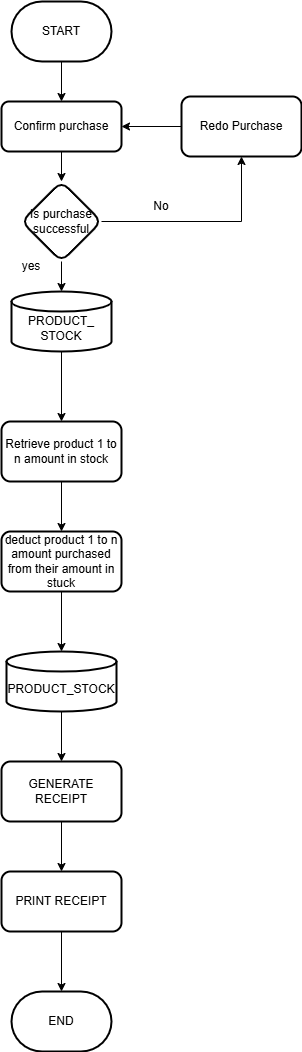

The diagram above was exported from draw.io. Its source (the exported page's mxGraphModel, read from the mxfile embedded in the PNG):
<mxGraphModel dx="880" dy="460" grid="1" gridSize="10" guides="1" tooltips="1" connect="1" arrows="1" fold="1" page="1" pageScale="1" pageWidth="827" pageHeight="1169" math="0" shadow="0">
  <root>
    <mxCell id="WIyWlLk6GJQsqaUBKTNV-0" />
    <mxCell id="WIyWlLk6GJQsqaUBKTNV-1" parent="WIyWlLk6GJQsqaUBKTNV-0" />
    <mxCell id="GttXEjAWtZc5C-WlXdNb-33" value="" style="edgeStyle=orthogonalEdgeStyle;rounded=0;orthogonalLoop=1;jettySize=auto;html=1;" edge="1" parent="WIyWlLk6GJQsqaUBKTNV-1" source="GttXEjAWtZc5C-WlXdNb-0" target="GttXEjAWtZc5C-WlXdNb-32">
      <mxGeometry relative="1" as="geometry" />
    </mxCell>
    <mxCell id="GttXEjAWtZc5C-WlXdNb-0" value="" style="strokeWidth=2;html=1;shape=mxgraph.flowchart.terminator;whiteSpace=wrap;" vertex="1" parent="WIyWlLk6GJQsqaUBKTNV-1">
      <mxGeometry x="250" y="10" width="100" height="60" as="geometry" />
    </mxCell>
    <mxCell id="GttXEjAWtZc5C-WlXdNb-1" value="START" style="text;strokeColor=none;align=center;fillColor=none;html=1;verticalAlign=middle;whiteSpace=wrap;rounded=0;" vertex="1" parent="WIyWlLk6GJQsqaUBKTNV-1">
      <mxGeometry x="270" y="25" width="60" height="30" as="geometry" />
    </mxCell>
    <mxCell id="GttXEjAWtZc5C-WlXdNb-35" value="" style="edgeStyle=orthogonalEdgeStyle;rounded=0;orthogonalLoop=1;jettySize=auto;html=1;" edge="1" parent="WIyWlLk6GJQsqaUBKTNV-1" source="GttXEjAWtZc5C-WlXdNb-32" target="GttXEjAWtZc5C-WlXdNb-34">
      <mxGeometry relative="1" as="geometry" />
    </mxCell>
    <mxCell id="GttXEjAWtZc5C-WlXdNb-32" value="Confirm purchase" style="rounded=1;whiteSpace=wrap;html=1;strokeWidth=2;" vertex="1" parent="WIyWlLk6GJQsqaUBKTNV-1">
      <mxGeometry x="240" y="110" width="120" height="50" as="geometry" />
    </mxCell>
    <mxCell id="GttXEjAWtZc5C-WlXdNb-37" value="" style="edgeStyle=orthogonalEdgeStyle;rounded=0;orthogonalLoop=1;jettySize=auto;html=1;" edge="1" parent="WIyWlLk6GJQsqaUBKTNV-1" source="GttXEjAWtZc5C-WlXdNb-34" target="GttXEjAWtZc5C-WlXdNb-36">
      <mxGeometry relative="1" as="geometry" />
    </mxCell>
    <mxCell id="GttXEjAWtZc5C-WlXdNb-41" value="" style="edgeStyle=orthogonalEdgeStyle;rounded=0;orthogonalLoop=1;jettySize=auto;html=1;" edge="1" parent="WIyWlLk6GJQsqaUBKTNV-1" source="GttXEjAWtZc5C-WlXdNb-34" target="GttXEjAWtZc5C-WlXdNb-40">
      <mxGeometry relative="1" as="geometry" />
    </mxCell>
    <mxCell id="GttXEjAWtZc5C-WlXdNb-34" value="Is purchase successful" style="rhombus;whiteSpace=wrap;html=1;rounded=1;strokeWidth=2;" vertex="1" parent="WIyWlLk6GJQsqaUBKTNV-1">
      <mxGeometry x="260" y="190" width="80" height="80" as="geometry" />
    </mxCell>
    <mxCell id="GttXEjAWtZc5C-WlXdNb-60" value="" style="edgeStyle=orthogonalEdgeStyle;rounded=0;orthogonalLoop=1;jettySize=auto;html=1;" edge="1" parent="WIyWlLk6GJQsqaUBKTNV-1" source="GttXEjAWtZc5C-WlXdNb-36" target="GttXEjAWtZc5C-WlXdNb-32">
      <mxGeometry relative="1" as="geometry" />
    </mxCell>
    <mxCell id="GttXEjAWtZc5C-WlXdNb-36" value="Redo Purchase" style="whiteSpace=wrap;html=1;rounded=1;strokeWidth=2;" vertex="1" parent="WIyWlLk6GJQsqaUBKTNV-1">
      <mxGeometry x="420" y="105" width="120" height="60" as="geometry" />
    </mxCell>
    <mxCell id="GttXEjAWtZc5C-WlXdNb-43" value="" style="edgeStyle=orthogonalEdgeStyle;rounded=0;orthogonalLoop=1;jettySize=auto;html=1;" edge="1" parent="WIyWlLk6GJQsqaUBKTNV-1" source="GttXEjAWtZc5C-WlXdNb-40" target="GttXEjAWtZc5C-WlXdNb-42">
      <mxGeometry relative="1" as="geometry" />
    </mxCell>
    <mxCell id="GttXEjAWtZc5C-WlXdNb-40" value="&lt;div&gt;&lt;br&gt;&lt;/div&gt;PRODUCT_&lt;div&gt;STOCK&lt;/div&gt;" style="strokeWidth=2;html=1;shape=mxgraph.flowchart.database;whiteSpace=wrap;" vertex="1" parent="WIyWlLk6GJQsqaUBKTNV-1">
      <mxGeometry x="250" y="300" width="100" height="60" as="geometry" />
    </mxCell>
    <mxCell id="GttXEjAWtZc5C-WlXdNb-45" value="" style="edgeStyle=orthogonalEdgeStyle;rounded=0;orthogonalLoop=1;jettySize=auto;html=1;" edge="1" parent="WIyWlLk6GJQsqaUBKTNV-1" source="GttXEjAWtZc5C-WlXdNb-42" target="GttXEjAWtZc5C-WlXdNb-44">
      <mxGeometry relative="1" as="geometry" />
    </mxCell>
    <mxCell id="GttXEjAWtZc5C-WlXdNb-42" value="Retrieve product 1 to n amount in stock" style="rounded=1;whiteSpace=wrap;html=1;strokeWidth=2;" vertex="1" parent="WIyWlLk6GJQsqaUBKTNV-1">
      <mxGeometry x="240" y="430" width="120" height="60" as="geometry" />
    </mxCell>
    <mxCell id="GttXEjAWtZc5C-WlXdNb-47" value="" style="edgeStyle=orthogonalEdgeStyle;rounded=0;orthogonalLoop=1;jettySize=auto;html=1;" edge="1" parent="WIyWlLk6GJQsqaUBKTNV-1" source="GttXEjAWtZc5C-WlXdNb-44" target="GttXEjAWtZc5C-WlXdNb-46">
      <mxGeometry relative="1" as="geometry" />
    </mxCell>
    <mxCell id="GttXEjAWtZc5C-WlXdNb-44" value="deduct product 1 to n amount purchased from their amount in stuck" style="whiteSpace=wrap;html=1;rounded=1;strokeWidth=2;" vertex="1" parent="WIyWlLk6GJQsqaUBKTNV-1">
      <mxGeometry x="240" y="540" width="120" height="60" as="geometry" />
    </mxCell>
    <mxCell id="GttXEjAWtZc5C-WlXdNb-49" value="" style="edgeStyle=orthogonalEdgeStyle;rounded=0;orthogonalLoop=1;jettySize=auto;html=1;" edge="1" parent="WIyWlLk6GJQsqaUBKTNV-1" source="GttXEjAWtZc5C-WlXdNb-46" target="GttXEjAWtZc5C-WlXdNb-48">
      <mxGeometry relative="1" as="geometry" />
    </mxCell>
    <mxCell id="GttXEjAWtZc5C-WlXdNb-46" value="&lt;div&gt;&lt;br&gt;&lt;/div&gt;&lt;div&gt;PRODUCT_STOCK&lt;/div&gt;" style="strokeWidth=2;html=1;shape=mxgraph.flowchart.database;whiteSpace=wrap;" vertex="1" parent="WIyWlLk6GJQsqaUBKTNV-1">
      <mxGeometry x="245" y="660" width="110" height="60" as="geometry" />
    </mxCell>
    <mxCell id="GttXEjAWtZc5C-WlXdNb-51" value="" style="edgeStyle=orthogonalEdgeStyle;rounded=0;orthogonalLoop=1;jettySize=auto;html=1;" edge="1" parent="WIyWlLk6GJQsqaUBKTNV-1" source="GttXEjAWtZc5C-WlXdNb-48" target="GttXEjAWtZc5C-WlXdNb-50">
      <mxGeometry relative="1" as="geometry" />
    </mxCell>
    <mxCell id="GttXEjAWtZc5C-WlXdNb-48" value="GENERATE&lt;div&gt;RECEIPT&lt;/div&gt;" style="rounded=1;whiteSpace=wrap;html=1;strokeWidth=2;" vertex="1" parent="WIyWlLk6GJQsqaUBKTNV-1">
      <mxGeometry x="240" y="770" width="120" height="60" as="geometry" />
    </mxCell>
    <mxCell id="GttXEjAWtZc5C-WlXdNb-53" value="" style="edgeStyle=orthogonalEdgeStyle;rounded=0;orthogonalLoop=1;jettySize=auto;html=1;" edge="1" parent="WIyWlLk6GJQsqaUBKTNV-1" source="GttXEjAWtZc5C-WlXdNb-50" target="GttXEjAWtZc5C-WlXdNb-52">
      <mxGeometry relative="1" as="geometry" />
    </mxCell>
    <mxCell id="GttXEjAWtZc5C-WlXdNb-50" value="PRINT RECEIPT" style="rounded=1;whiteSpace=wrap;html=1;strokeWidth=2;" vertex="1" parent="WIyWlLk6GJQsqaUBKTNV-1">
      <mxGeometry x="240" y="880" width="120" height="60" as="geometry" />
    </mxCell>
    <mxCell id="GttXEjAWtZc5C-WlXdNb-52" value="END" style="strokeWidth=2;html=1;shape=mxgraph.flowchart.terminator;whiteSpace=wrap;" vertex="1" parent="WIyWlLk6GJQsqaUBKTNV-1">
      <mxGeometry x="250" y="1000" width="100" height="60" as="geometry" />
    </mxCell>
    <mxCell id="GttXEjAWtZc5C-WlXdNb-55" value="yes" style="text;strokeColor=none;align=center;fillColor=none;html=1;verticalAlign=middle;whiteSpace=wrap;rounded=0;" vertex="1" parent="WIyWlLk6GJQsqaUBKTNV-1">
      <mxGeometry x="240" y="260" width="60" height="30" as="geometry" />
    </mxCell>
    <mxCell id="GttXEjAWtZc5C-WlXdNb-56" value="No" style="text;strokeColor=none;align=center;fillColor=none;html=1;verticalAlign=middle;whiteSpace=wrap;rounded=0;" vertex="1" parent="WIyWlLk6GJQsqaUBKTNV-1">
      <mxGeometry x="370" y="200" width="60" height="30" as="geometry" />
    </mxCell>
  </root>
</mxGraphModel>